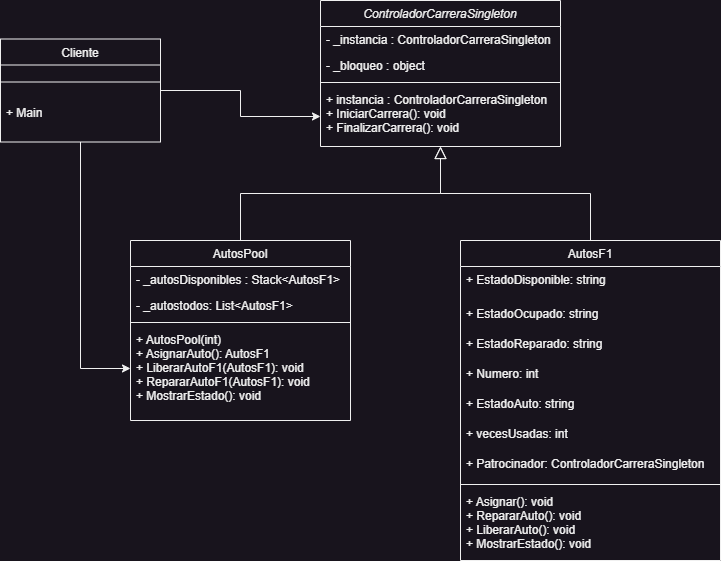

The diagram above was exported from draw.io. Its source (the exported page's mxGraphModel, read from the mxfile embedded in the PNG):
<mxGraphModel dx="3328" dy="836" grid="1" gridSize="10" guides="1" tooltips="1" connect="1" arrows="1" fold="1" page="1" pageScale="1" pageWidth="827" pageHeight="1169" math="0" shadow="0">
  <root>
    <mxCell id="0" />
    <mxCell id="1" parent="0" />
    <mxCell id="2" value="ControladorCarreraSingleton" style="swimlane;fontStyle=2;align=center;verticalAlign=top;childLayout=stackLayout;horizontal=1;startSize=26;horizontalStack=0;resizeParent=1;resizeLast=0;collapsible=1;marginBottom=0;rounded=0;shadow=0;strokeWidth=1;" vertex="1" parent="1">
      <mxGeometry x="-1130" y="180" width="240" height="146" as="geometry">
        <mxRectangle x="230" y="140" width="160" height="26" as="alternateBounds" />
      </mxGeometry>
    </mxCell>
    <mxCell id="3" value="- _instancia : ControladorCarreraSingleton" style="text;align=left;verticalAlign=top;spacingLeft=4;spacingRight=4;overflow=hidden;rotatable=0;points=[[0,0.5],[1,0.5]];portConstraint=eastwest;" vertex="1" parent="2">
      <mxGeometry y="26" width="240" height="26" as="geometry" />
    </mxCell>
    <mxCell id="4" value="- _bloqueo : object" style="text;align=left;verticalAlign=top;spacingLeft=4;spacingRight=4;overflow=hidden;rotatable=0;points=[[0,0.5],[1,0.5]];portConstraint=eastwest;" vertex="1" parent="2">
      <mxGeometry y="52" width="240" height="26" as="geometry" />
    </mxCell>
    <mxCell id="5" value="" style="line;html=1;strokeWidth=1;align=left;verticalAlign=middle;spacingTop=-1;spacingLeft=3;spacingRight=3;rotatable=0;labelPosition=right;points=[];portConstraint=eastwest;" vertex="1" parent="2">
      <mxGeometry y="78" width="240" height="8" as="geometry" />
    </mxCell>
    <mxCell id="6" value="+ instancia : ControladorCarreraSingleton&#10;+ IniciarCarrera(): void&#10;+ FinalizarCarrera(): void" style="text;align=left;verticalAlign=top;spacingLeft=4;spacingRight=4;overflow=hidden;rotatable=0;points=[[0,0.5],[1,0.5]];portConstraint=eastwest;" vertex="1" parent="2">
      <mxGeometry y="86" width="240" height="60" as="geometry" />
    </mxCell>
    <mxCell id="7" value="AutosPool" style="swimlane;fontStyle=0;align=center;verticalAlign=top;childLayout=stackLayout;horizontal=1;startSize=26;horizontalStack=0;resizeParent=1;resizeLast=0;collapsible=1;marginBottom=0;rounded=0;shadow=0;strokeWidth=1;" vertex="1" parent="1">
      <mxGeometry x="-1320" y="420" width="220" height="180" as="geometry">
        <mxRectangle x="130" y="380" width="160" height="26" as="alternateBounds" />
      </mxGeometry>
    </mxCell>
    <mxCell id="8" value="- _autosDisponibles : Stack&lt;AutosF1&gt;" style="text;align=left;verticalAlign=top;spacingLeft=4;spacingRight=4;overflow=hidden;rotatable=0;points=[[0,0.5],[1,0.5]];portConstraint=eastwest;" vertex="1" parent="7">
      <mxGeometry y="26" width="220" height="26" as="geometry" />
    </mxCell>
    <mxCell id="9" value="- _autostodos: List&lt;AutosF1&gt;" style="text;align=left;verticalAlign=top;spacingLeft=4;spacingRight=4;overflow=hidden;rotatable=0;points=[[0,0.5],[1,0.5]];portConstraint=eastwest;" vertex="1" parent="7">
      <mxGeometry y="52" width="220" height="26" as="geometry" />
    </mxCell>
    <mxCell id="10" value="" style="line;html=1;strokeWidth=1;align=left;verticalAlign=middle;spacingTop=-1;spacingLeft=3;spacingRight=3;rotatable=0;labelPosition=right;points=[];portConstraint=eastwest;" vertex="1" parent="7">
      <mxGeometry y="78" width="220" height="8" as="geometry" />
    </mxCell>
    <mxCell id="11" value="+ AutosPool(int)&#10;+ AsignarAuto(): AutosF1&#10;+ LiberarAutoF1(AutosF1): void&#10;+ RepararAutoF1(AutosF1): void&#10;+ MostrarEstado(): void" style="text;align=left;verticalAlign=top;spacingLeft=4;spacingRight=4;overflow=hidden;rotatable=0;points=[[0,0.5],[1,0.5]];portConstraint=eastwest;" vertex="1" parent="7">
      <mxGeometry y="86" width="220" height="84" as="geometry" />
    </mxCell>
    <mxCell id="12" value="" style="endArrow=block;endSize=10;endFill=0;shadow=0;strokeWidth=1;rounded=0;curved=0;edgeStyle=elbowEdgeStyle;elbow=vertical;" edge="1" source="7" target="2" parent="1">
      <mxGeometry width="160" relative="1" as="geometry">
        <mxPoint x="-1110" y="263" as="sourcePoint" />
        <mxPoint x="-1110" y="263" as="targetPoint" />
      </mxGeometry>
    </mxCell>
    <mxCell id="13" value="AutosF1" style="swimlane;fontStyle=0;align=center;verticalAlign=top;childLayout=stackLayout;horizontal=1;startSize=26;horizontalStack=0;resizeParent=1;resizeLast=0;collapsible=1;marginBottom=0;rounded=0;shadow=0;strokeWidth=1;" vertex="1" parent="1">
      <mxGeometry x="-990" y="420" width="260" height="320" as="geometry">
        <mxRectangle x="340" y="380" width="170" height="26" as="alternateBounds" />
      </mxGeometry>
    </mxCell>
    <mxCell id="14" value="+ EstadoDisponible: string" style="text;align=left;verticalAlign=top;spacingLeft=4;spacingRight=4;overflow=hidden;rotatable=0;points=[[0,0.5],[1,0.5]];portConstraint=eastwest;" vertex="1" parent="13">
      <mxGeometry y="26" width="260" height="34" as="geometry" />
    </mxCell>
    <mxCell id="15" value="+ EstadoOcupado: string" style="text;align=left;verticalAlign=top;spacingLeft=4;spacingRight=4;overflow=hidden;rotatable=0;points=[[0,0.5],[1,0.5]];portConstraint=eastwest;" vertex="1" parent="13">
      <mxGeometry y="60" width="260" height="30" as="geometry" />
    </mxCell>
    <mxCell id="16" value="+ EstadoReparado: string" style="text;align=left;verticalAlign=top;spacingLeft=4;spacingRight=4;overflow=hidden;rotatable=0;points=[[0,0.5],[1,0.5]];portConstraint=eastwest;" vertex="1" parent="13">
      <mxGeometry y="90" width="260" height="30" as="geometry" />
    </mxCell>
    <mxCell id="17" value="+ Numero: int" style="text;align=left;verticalAlign=top;spacingLeft=4;spacingRight=4;overflow=hidden;rotatable=0;points=[[0,0.5],[1,0.5]];portConstraint=eastwest;" vertex="1" parent="13">
      <mxGeometry y="120" width="260" height="30" as="geometry" />
    </mxCell>
    <mxCell id="18" value="+ EstadoAuto: string" style="text;align=left;verticalAlign=top;spacingLeft=4;spacingRight=4;overflow=hidden;rotatable=0;points=[[0,0.5],[1,0.5]];portConstraint=eastwest;" vertex="1" parent="13">
      <mxGeometry y="150" width="260" height="30" as="geometry" />
    </mxCell>
    <mxCell id="19" value="+ vecesUsadas: int" style="text;align=left;verticalAlign=top;spacingLeft=4;spacingRight=4;overflow=hidden;rotatable=0;points=[[0,0.5],[1,0.5]];portConstraint=eastwest;" vertex="1" parent="13">
      <mxGeometry y="180" width="260" height="30" as="geometry" />
    </mxCell>
    <mxCell id="20" value="+ Patrocinador: ControladorCarreraSingleton" style="text;align=left;verticalAlign=top;spacingLeft=4;spacingRight=4;overflow=hidden;rotatable=0;points=[[0,0.5],[1,0.5]];portConstraint=eastwest;" vertex="1" parent="13">
      <mxGeometry y="210" width="260" height="30" as="geometry" />
    </mxCell>
    <mxCell id="21" value="" style="line;html=1;strokeWidth=1;align=left;verticalAlign=middle;spacingTop=-1;spacingLeft=3;spacingRight=3;rotatable=0;labelPosition=right;points=[];portConstraint=eastwest;" vertex="1" parent="13">
      <mxGeometry y="240" width="260" height="8" as="geometry" />
    </mxCell>
    <mxCell id="22" value="+ Asignar(): void&#10;+ RepararAuto(): void&#10;+ LiberarAuto(): void&#10;+ MostrarEstado(): void" style="text;align=left;verticalAlign=top;spacingLeft=4;spacingRight=4;overflow=hidden;rotatable=0;points=[[0,0.5],[1,0.5]];portConstraint=eastwest;" vertex="1" parent="13">
      <mxGeometry y="248" width="260" height="62" as="geometry" />
    </mxCell>
    <mxCell id="23" value="" style="endArrow=block;endSize=10;endFill=0;shadow=0;strokeWidth=1;rounded=0;curved=0;edgeStyle=elbowEdgeStyle;elbow=vertical;" edge="1" source="13" target="2" parent="1">
      <mxGeometry width="160" relative="1" as="geometry">
        <mxPoint x="-1100" y="433" as="sourcePoint" />
        <mxPoint x="-1000" y="331" as="targetPoint" />
      </mxGeometry>
    </mxCell>
    <mxCell id="24" style="edgeStyle=orthogonalEdgeStyle;rounded=0;orthogonalLoop=1;jettySize=auto;html=1;exitX=1;exitY=0.5;exitDx=0;exitDy=0;entryX=0;entryY=0.5;entryDx=0;entryDy=0;" edge="1" source="26" target="6" parent="1">
      <mxGeometry relative="1" as="geometry" />
    </mxCell>
    <mxCell id="25" style="edgeStyle=orthogonalEdgeStyle;rounded=0;orthogonalLoop=1;jettySize=auto;html=1;exitX=0.5;exitY=1;exitDx=0;exitDy=0;entryX=0;entryY=0.5;entryDx=0;entryDy=0;" edge="1" source="26" target="11" parent="1">
      <mxGeometry relative="1" as="geometry" />
    </mxCell>
    <mxCell id="26" value="Cliente" style="swimlane;fontStyle=0;align=center;verticalAlign=top;childLayout=stackLayout;horizontal=1;startSize=26;horizontalStack=0;resizeParent=1;resizeLast=0;collapsible=1;marginBottom=0;rounded=0;shadow=0;strokeWidth=1;" vertex="1" parent="1">
      <mxGeometry x="-1450" y="218.5" width="160" height="103" as="geometry">
        <mxRectangle x="340" y="380" width="170" height="26" as="alternateBounds" />
      </mxGeometry>
    </mxCell>
    <mxCell id="27" value="" style="line;html=1;strokeWidth=1;align=left;verticalAlign=middle;spacingTop=-1;spacingLeft=3;spacingRight=3;rotatable=0;labelPosition=right;points=[];portConstraint=eastwest;" vertex="1" parent="26">
      <mxGeometry y="26" width="160" height="34" as="geometry" />
    </mxCell>
    <mxCell id="28" value="+ Main" style="text;align=left;verticalAlign=top;spacingLeft=4;spacingRight=4;overflow=hidden;rotatable=0;points=[[0,0.5],[1,0.5]];portConstraint=eastwest;" vertex="1" parent="26">
      <mxGeometry y="60" width="160" height="24" as="geometry" />
    </mxCell>
  </root>
</mxGraphModel>